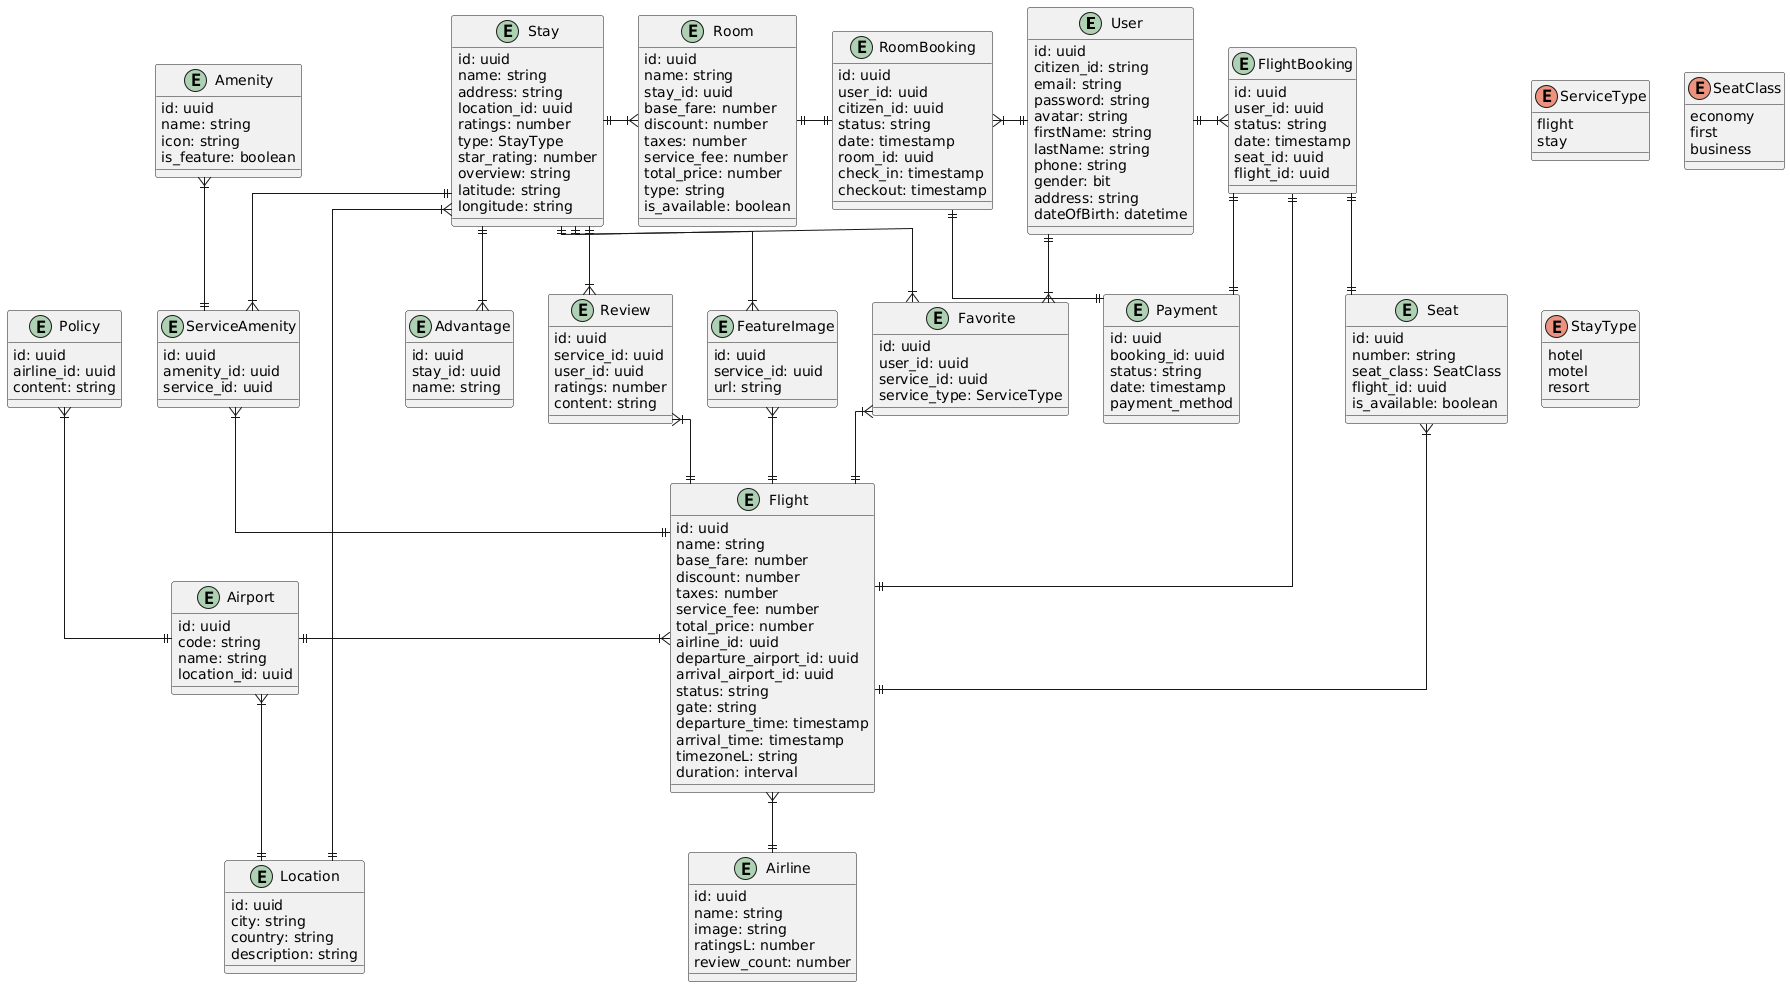

The diagram above was rendered by PlantUML. Its source (embedded in the PNG):
@startuml
skinparam Linetype ortho

entity User {
    id: uuid
    citizen_id: string
    email: string
    password: string
    avatar: string
    firstName: string
    lastName: string
    phone: string
    gender: bit
    address: string
    dateOfBirth: datetime
}

entity Favorite {
    id: uuid
    user_id: uuid
    service_id: uuid
    service_type: ServiceType
}

enum ServiceType {
    flight
    stay
}

entity Flight {
    id: uuid
    name: string
    base_fare: number
    discount: number
    taxes: number
    service_fee: number
    total_price: number
    airline_id: uuid
    departure_airport_id: uuid
    arrival_airport_id: uuid
    status: string
    gate: string
    departure_time: timestamp
    arrival_time: timestamp
    timezoneL: string
    duration: interval
}

entity Amenity {
    id: uuid
    name: string
    icon: string
    is_feature: boolean
}

entity ServiceAmenity {
    id: uuid
    amenity_id: uuid
    service_id: uuid
}

entity Seat {
    id: uuid
    number: string
    seat_class: SeatClass
    flight_id: uuid
    is_available: boolean
}

enum SeatClass {
    economy
    first
    business
}

entity Airport {
    id: uuid
    code: string
    name: string
    location_id: uuid
}

entity Airline {
    id: uuid
    name: string
    image: string
    ratingsL: number
    review_count: number
}

entity Review {
    id: uuid
    service_id: uuid
    user_id: uuid
    ratings: number
    content: string
}

entity Policy {
    id: uuid
    airline_id: uuid
    content: string
}

entity FeatureImage {
    id: uuid
    service_id: uuid
    url: string
}

entity FlightBooking {
    id: uuid
    user_id: uuid
    status: string
    date: timestamp
    seat_id: uuid
    flight_id: uuid
}

entity Stay {
    id: uuid
    name: string
    address: string
    location_id: uuid
    ratings: number
    type: StayType
    star_rating: number
    overview: string
    latitude: string
    longitude: string
}

entity Advantage {
    id: uuid
    stay_id: uuid
    name: string
}

enum StayType {
    hotel 
    motel 
    resort 
}

entity Room {
    id: uuid
    name: string
    stay_id: uuid
    base_fare: number
    discount: number
    taxes: number
    service_fee: number
    total_price: number
    type: string
    is_available: boolean
}

entity RoomBooking {
    id: uuid
    user_id: uuid
    citizen_id: uuid
    status: string
    date: timestamp
    room_id: uuid
    check_in: timestamp
    checkout: timestamp
}

entity Location {
    id: uuid
    city: string
    country: string
    description: string
}

entity Payment {
    id: uuid
    booking_id: uuid
    status: string
    date: timestamp
    payment_method
}

Favorite }|-up-|| User

FlightBooking }|-left-|| User
FlightBooking ||--|| Flight
FlightBooking ||--|| Seat
FlightBooking ||--|| Payment

RoomBooking }|-right-|| User
RoomBooking ||-left-|| Room
RoomBooking ||--|| Payment

Favorite }|-up-|| Stay
Favorite }|--|| Flight
Review }|-up-|| Stay 
Review }|--|| Flight
ServiceAmenity }|-up-|| Stay 
ServiceAmenity }|--|| Flight
Amenity }|--|| ServiceAmenity

Advantage }|-up-|| Stay
FeatureImage }|-up-|| Stay 
FeatureImage }|--|| Flight

Room }|-left-|| Stay 

Flight }|--|| Airline
Flight }|-left-|| Airport
Policy }|--|| Airport

Airport }|--|| Location
Stay }|--|| Location


Seat }|--|| Flight
@enduml